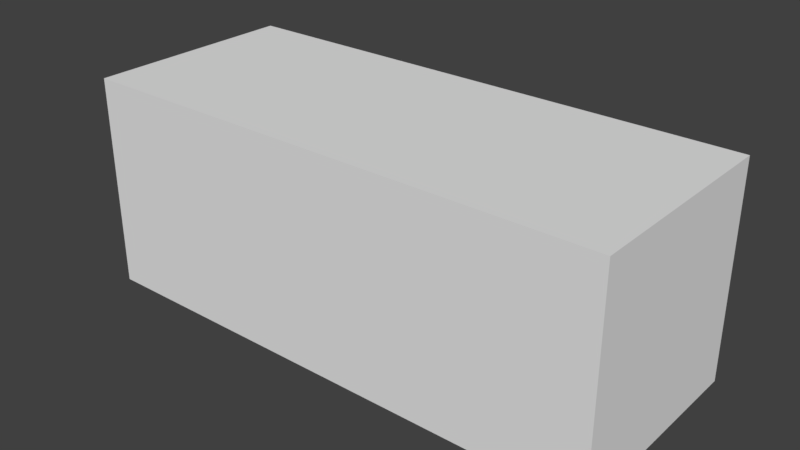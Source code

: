 # Source: muret.blend  (saved by Blender 2.78.0; exported with 4.5.12 LTS)
import bpy
from mathutils import Matrix  # noqa: F401  (used for matrix-valued properties, if any)

bpy.ops.wm.read_factory_settings(use_empty=True)
scene = bpy.context.scene
scene.name = 'Scene'

# ---- collections
col_collection_1 = bpy.data.collections.new('Collection 1'); scene.collection.children.link(col_collection_1)

# ---- materials (node trees are filled in below, after node groups)
mat_material = bpy.data.materials.new('Material')
mat_material.alpha_threshold = 0.0
mat_material.use_transparent_shadow = False
mat_material.roughness = 0.5
mat_material.line_color = (0.0, 0.0, 0.0, 1.0)

# ---- material node trees

# ---- world
world_world = bpy.data.worlds.new('World'); scene.world = world_world
world_world.color = (0.05088, 0.05088, 0.05088)
world_world.use_sun_shadow = False
world_world.sun_shadow_jitter_overblur = 0.0
world_world.cycles.sampling_method = 'MANUAL'

# ---- meshes
me_cube = bpy.data.meshes.new('Cube')
me_cube.from_pydata([(1.0, 1.0, -1.0), (1.0, -1.0, -1.0), (-1.0, -1.0, -1.0), (-1.0, 1.0, -1.0), (1.0, 1.0, 1.0), (1.0, -1.0, 1.0), (-1.0, -1.0, 1.0), (-1.0, 1.0, 1.0)], [], [(0, 1, 2, 3), (4, 7, 6, 5), (0, 4, 5, 1), (1, 5, 6, 2), (2, 6, 7, 3), (4, 0, 3, 7)])
_uv = me_cube.uv_layers.new(name='UVMap')
_uv.uv.foreach_set('vector', [0.0, 0.0, 1.0, 0.0, 1.0, 1.0, 0.0, 1.0, 0.0, 0.0, 1.0, 0.0, 1.0, 1.0, 0.0, 1.0, 0.0, 0.0, 1.0, 0.0, 1.0, 1.0, 0.0, 1.0, 0.0, 0.0, 1.0, 0.0, 1.0, 1.0, 0.0, 1.0, 0.0, 0.0, 1.0, 0.0, 1.0, 1.0, 0.0, 1.0, 0.0, 0.0, 1.0, 0.0, 1.0, 1.0, 0.0, 1.0])
me_cube.materials.append(mat_material)
me_cube.use_remesh_preserve_volume = False
me_cube.use_remesh_preserve_attributes = False
me_cube.use_mirror_vertex_groups = False
me_cube.update()

# ---- objects
ob_cube = bpy.data.objects.new('Cube', me_cube)

# ---- transforms, parenting, visibility, modifiers, constraints
ob_cube.location = (0.0, 0.0, 0.0)
ob_cube.scale = (5.0, 2.0, 2.0)
ob_cube.lock_rotations_4d = False
ob_cube.empty_display_type = 'ARROWS'
ob_cube.lineart.crease_threshold = 0.0

# ---- collection membership
col_collection_1.objects.link(ob_cube)

# ---- scene / render settings (as saved in the file)
scene.frame_start = 1; scene.frame_end = 250; scene.frame_set(1)
scene.render.engine = 'BLENDER_EEVEE_NEXT'
scene.render.resolution_percentage = 50
scene.render.dither_intensity = 0.0
scene.cycles.use_denoising = False
scene.cycles.samples = 128
scene.cycles.sampling_pattern = 'TABULATED_SOBOL'
scene.cycles.light_sampling_threshold = 0.0
scene.cycles.use_adaptive_sampling = False
scene.cycles.use_light_tree = False
scene.cycles.blur_glossy = 0.0
scene.cycles.sample_clamp_indirect = 0.0
scene.view_settings.view_transform = 'Standard'
bpy.context.view_layer.update()

# ---- added for rendering (the .blend has no active camera and no usable light): camera, sun
cam_auto = bpy.data.cameras.new('AutoCamera')
cam_auto.lens = 50.0
cam_auto.sensor_width = 36.0
cam_auto.clip_end = 1000.0
ob_auto_camera = bpy.data.objects.new('AutoCamera', cam_auto)
scene.collection.objects.link(ob_auto_camera)
ob_auto_camera.location = (10.63, -12.756, 8.50402)
ob_auto_camera.rotation_euler = (1.09748, -7.21219e-08, 0.694738)
scene.camera = ob_auto_camera
light_auto_sun = bpy.data.lights.new('AutoSun', 'SUN')
light_auto_sun.energy = 3.0
light_auto_sun.angle = 0.0523599
ob_auto_sun = bpy.data.objects.new('AutoSun', light_auto_sun)
scene.collection.objects.link(ob_auto_sun)
ob_auto_sun.rotation_euler = (0.872665, 0.174533, 0.523599)
bpy.context.view_layer.update()
